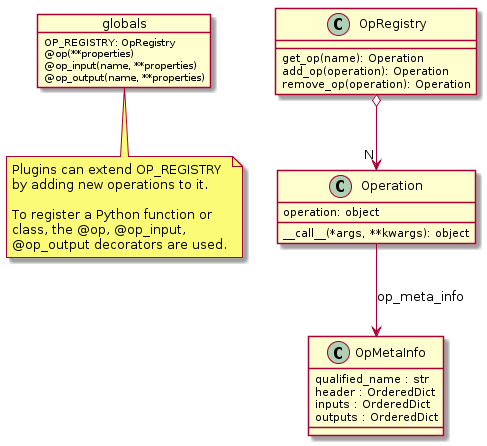

The diagram above was rendered by PlantUML. Its source (embedded in the PNG):
@startuml

object globals {
    OP_REGISTRY: OpRegistry
    @op(**properties)
    @op_input(name, **properties)
    @op_output(name, **properties)
}

note bottom of globals
Plugins can extend OP_REGISTRY
by adding new operations to it.

To register a Python function or
class, the @op, @op_input,
@op_output decorators are used.
end note

class OpRegistry {
    get_op(name): Operation
    add_op(operation): Operation
    remove_op(operation): Operation
}


class Operation {
    operation: object
    __call__(*args, **kwargs): object
}


class OpMetaInfo {
    qualified_name : str
    header : OrderedDict
    inputs : OrderedDict
    outputs : OrderedDict
}

OpRegistry o--> "N" Operation
Operation --> OpMetaInfo: op_meta_info

@enduml